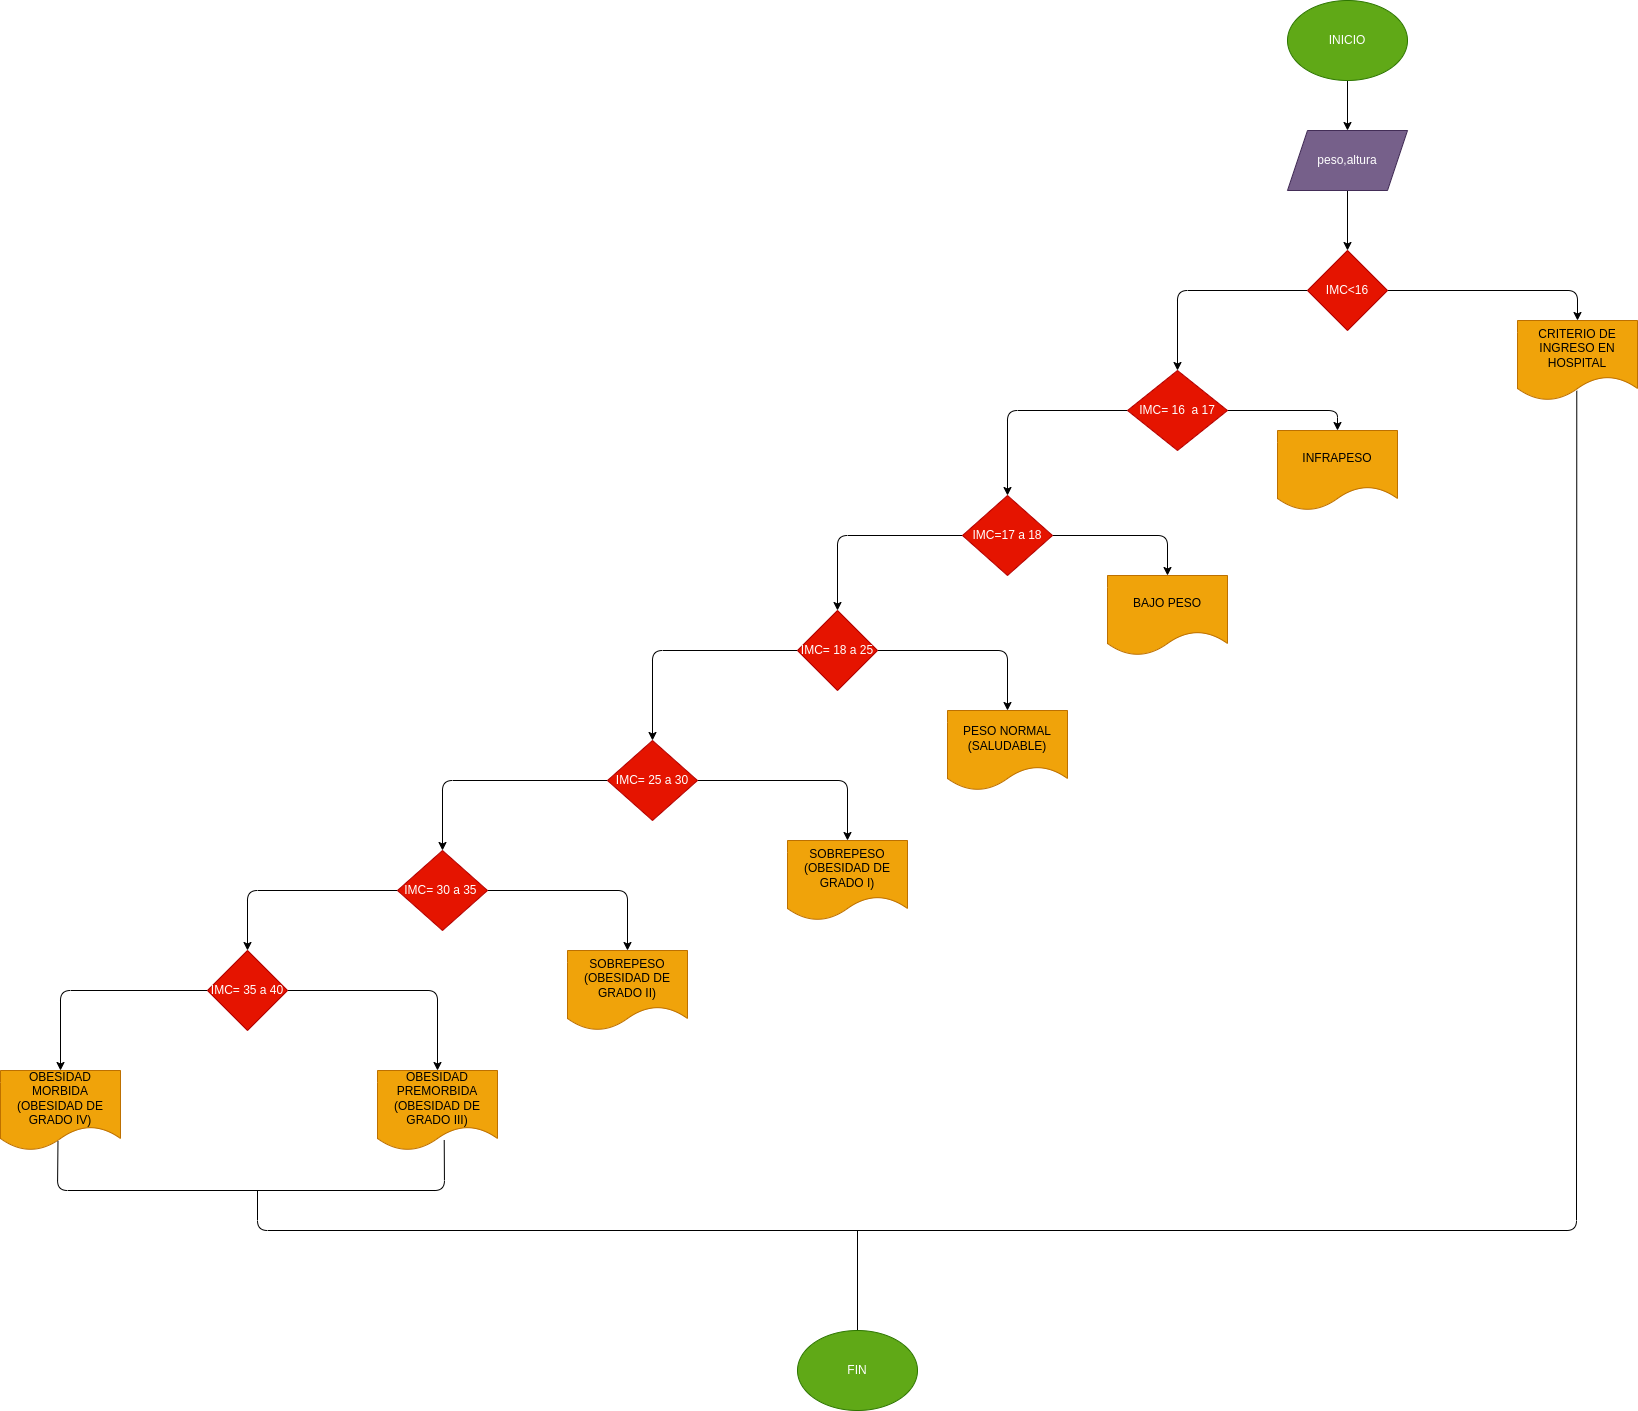

The diagram above was exported from draw.io. Its source (the exported page's mxGraphModel, read from the mxfile embedded in the PNG):
<mxGraphModel dx="2722" dy="764" grid="1" gridSize="10" guides="1" tooltips="1" connect="1" arrows="1" fold="1" page="1" pageScale="1" pageWidth="827" pageHeight="1169" math="0" shadow="0">
  <root>
    <mxCell id="0" />
    <mxCell id="1" parent="0" />
    <mxCell id="6" value="" style="edgeStyle=none;html=1;" edge="1" parent="1" source="2" target="5">
      <mxGeometry relative="1" as="geometry" />
    </mxCell>
    <mxCell id="2" value="INICIO" style="ellipse;whiteSpace=wrap;html=1;fillColor=#60a917;fontColor=#ffffff;strokeColor=#2D7600;" vertex="1" parent="1">
      <mxGeometry x="340" y="10" width="120" height="80" as="geometry" />
    </mxCell>
    <mxCell id="8" value="" style="edgeStyle=none;html=1;" edge="1" parent="1" source="5" target="7">
      <mxGeometry relative="1" as="geometry" />
    </mxCell>
    <mxCell id="5" value="peso,altura" style="shape=parallelogram;perimeter=parallelogramPerimeter;whiteSpace=wrap;html=1;fixedSize=1;fillColor=#76608a;fontColor=#ffffff;strokeColor=#432D57;" vertex="1" parent="1">
      <mxGeometry x="340" y="140" width="120" height="60" as="geometry" />
    </mxCell>
    <mxCell id="10" value="" style="edgeStyle=none;html=1;" edge="1" parent="1" source="7" target="9">
      <mxGeometry relative="1" as="geometry">
        <Array as="points">
          <mxPoint x="630" y="300" />
        </Array>
      </mxGeometry>
    </mxCell>
    <mxCell id="12" value="" style="edgeStyle=none;html=1;" edge="1" parent="1" source="7" target="11">
      <mxGeometry relative="1" as="geometry">
        <Array as="points">
          <mxPoint x="230" y="300" />
        </Array>
      </mxGeometry>
    </mxCell>
    <mxCell id="7" value="IMC&amp;lt;16" style="rhombus;whiteSpace=wrap;html=1;fillColor=#e51400;fontColor=#ffffff;strokeColor=#B20000;" vertex="1" parent="1">
      <mxGeometry x="360" y="260" width="80" height="80" as="geometry" />
    </mxCell>
    <mxCell id="9" value="CRITERIO DE INGRESO EN HOSPITAL" style="shape=document;whiteSpace=wrap;html=1;boundedLbl=1;fillColor=#f0a30a;fontColor=#000000;strokeColor=#BD7000;" vertex="1" parent="1">
      <mxGeometry x="570" y="330" width="120" height="80" as="geometry" />
    </mxCell>
    <mxCell id="14" value="" style="edgeStyle=none;html=1;" edge="1" parent="1" source="11" target="13">
      <mxGeometry relative="1" as="geometry">
        <Array as="points">
          <mxPoint x="390" y="420" />
        </Array>
      </mxGeometry>
    </mxCell>
    <mxCell id="16" value="" style="edgeStyle=none;html=1;" edge="1" parent="1" source="11" target="15">
      <mxGeometry relative="1" as="geometry">
        <Array as="points">
          <mxPoint x="60" y="420" />
        </Array>
      </mxGeometry>
    </mxCell>
    <mxCell id="11" value="IMC= 16&amp;nbsp; a 17" style="rhombus;whiteSpace=wrap;html=1;fillColor=#e51400;fontColor=#ffffff;strokeColor=#B20000;" vertex="1" parent="1">
      <mxGeometry x="180" y="380" width="100" height="80" as="geometry" />
    </mxCell>
    <mxCell id="13" value="INFRAPESO" style="shape=document;whiteSpace=wrap;html=1;boundedLbl=1;fillColor=#f0a30a;fontColor=#000000;strokeColor=#BD7000;" vertex="1" parent="1">
      <mxGeometry x="330" y="440" width="120" height="80" as="geometry" />
    </mxCell>
    <mxCell id="18" value="" style="edgeStyle=none;html=1;" edge="1" parent="1" source="15" target="17">
      <mxGeometry relative="1" as="geometry">
        <Array as="points">
          <mxPoint x="220" y="545" />
        </Array>
      </mxGeometry>
    </mxCell>
    <mxCell id="20" value="" style="edgeStyle=none;html=1;" edge="1" parent="1" source="15" target="19">
      <mxGeometry relative="1" as="geometry">
        <Array as="points">
          <mxPoint x="-110" y="545" />
        </Array>
      </mxGeometry>
    </mxCell>
    <mxCell id="15" value="IMC=17 a 18" style="rhombus;whiteSpace=wrap;html=1;fillColor=#e51400;fontColor=#ffffff;strokeColor=#B20000;" vertex="1" parent="1">
      <mxGeometry x="15" y="505" width="90" height="80" as="geometry" />
    </mxCell>
    <mxCell id="17" value="BAJO PESO" style="shape=document;whiteSpace=wrap;html=1;boundedLbl=1;fillColor=#f0a30a;fontColor=#000000;strokeColor=#BD7000;" vertex="1" parent="1">
      <mxGeometry x="160" y="585" width="120" height="80" as="geometry" />
    </mxCell>
    <mxCell id="22" value="" style="edgeStyle=none;html=1;" edge="1" parent="1" source="19" target="21">
      <mxGeometry relative="1" as="geometry">
        <Array as="points">
          <mxPoint x="60" y="660" />
        </Array>
      </mxGeometry>
    </mxCell>
    <mxCell id="24" value="" style="edgeStyle=none;html=1;" edge="1" parent="1" source="19" target="23">
      <mxGeometry relative="1" as="geometry">
        <Array as="points">
          <mxPoint x="-295" y="660" />
        </Array>
      </mxGeometry>
    </mxCell>
    <mxCell id="19" value="IMC= 18 a 25" style="rhombus;whiteSpace=wrap;html=1;fillColor=#e51400;fontColor=#ffffff;strokeColor=#B20000;" vertex="1" parent="1">
      <mxGeometry x="-150" y="620" width="80" height="80" as="geometry" />
    </mxCell>
    <mxCell id="21" value="PESO NORMAL (SALUDABLE)" style="shape=document;whiteSpace=wrap;html=1;boundedLbl=1;fillColor=#f0a30a;fontColor=#000000;strokeColor=#BD7000;" vertex="1" parent="1">
      <mxGeometry y="720" width="120" height="80" as="geometry" />
    </mxCell>
    <mxCell id="26" value="" style="edgeStyle=none;html=1;" edge="1" parent="1" source="23" target="25">
      <mxGeometry relative="1" as="geometry">
        <Array as="points">
          <mxPoint x="-100" y="790" />
        </Array>
      </mxGeometry>
    </mxCell>
    <mxCell id="28" value="" style="edgeStyle=none;html=1;" edge="1" parent="1" source="23" target="27">
      <mxGeometry relative="1" as="geometry">
        <Array as="points">
          <mxPoint x="-505" y="790" />
        </Array>
      </mxGeometry>
    </mxCell>
    <mxCell id="23" value="IMC= 25 a 30" style="rhombus;whiteSpace=wrap;html=1;fillColor=#e51400;fontColor=#ffffff;strokeColor=#B20000;" vertex="1" parent="1">
      <mxGeometry x="-340" y="750" width="90" height="80" as="geometry" />
    </mxCell>
    <mxCell id="25" value="SOBREPESO (OBESIDAD DE GRADO I)" style="shape=document;whiteSpace=wrap;html=1;boundedLbl=1;fillColor=#f0a30a;fontColor=#000000;strokeColor=#BD7000;" vertex="1" parent="1">
      <mxGeometry x="-160" y="850" width="120" height="80" as="geometry" />
    </mxCell>
    <mxCell id="30" value="" style="edgeStyle=none;html=1;" edge="1" parent="1" source="27" target="29">
      <mxGeometry relative="1" as="geometry">
        <Array as="points">
          <mxPoint x="-320" y="900" />
        </Array>
      </mxGeometry>
    </mxCell>
    <mxCell id="32" value="" style="edgeStyle=none;html=1;" edge="1" parent="1" source="27" target="31">
      <mxGeometry relative="1" as="geometry">
        <Array as="points">
          <mxPoint x="-700" y="900" />
        </Array>
      </mxGeometry>
    </mxCell>
    <mxCell id="27" value="IMC= 30 a 35&amp;nbsp;" style="rhombus;whiteSpace=wrap;html=1;fillColor=#e51400;fontColor=#ffffff;strokeColor=#B20000;" vertex="1" parent="1">
      <mxGeometry x="-550" y="860" width="90" height="80" as="geometry" />
    </mxCell>
    <mxCell id="29" value="SOBREPESO (OBESIDAD DE GRADO II)" style="shape=document;whiteSpace=wrap;html=1;boundedLbl=1;fillColor=#f0a30a;fontColor=#000000;strokeColor=#BD7000;" vertex="1" parent="1">
      <mxGeometry x="-380" y="960" width="120" height="80" as="geometry" />
    </mxCell>
    <mxCell id="36" value="" style="edgeStyle=none;html=1;" edge="1" parent="1" source="31" target="35">
      <mxGeometry relative="1" as="geometry">
        <Array as="points">
          <mxPoint x="-510" y="1000" />
        </Array>
      </mxGeometry>
    </mxCell>
    <mxCell id="40" value="" style="edgeStyle=none;html=1;" edge="1" parent="1" source="31" target="39">
      <mxGeometry relative="1" as="geometry">
        <Array as="points">
          <mxPoint x="-887" y="1000" />
        </Array>
      </mxGeometry>
    </mxCell>
    <mxCell id="31" value="IMC= 35 a 40" style="rhombus;whiteSpace=wrap;html=1;fillColor=#e51400;fontColor=#ffffff;strokeColor=#B20000;" vertex="1" parent="1">
      <mxGeometry x="-740" y="960" width="80" height="80" as="geometry" />
    </mxCell>
    <mxCell id="35" value="OBESIDAD PREMORBIDA (OBESIDAD DE GRADO III)" style="shape=document;whiteSpace=wrap;html=1;boundedLbl=1;fillColor=#f0a30a;fontColor=#000000;strokeColor=#BD7000;" vertex="1" parent="1">
      <mxGeometry x="-570" y="1080" width="120" height="80" as="geometry" />
    </mxCell>
    <mxCell id="39" value="OBESIDAD MORBIDA (OBESIDAD DE GRADO IV)" style="shape=document;whiteSpace=wrap;html=1;boundedLbl=1;fillColor=#f0a30a;fontColor=#000000;strokeColor=#BD7000;" vertex="1" parent="1">
      <mxGeometry x="-947" y="1080" width="120" height="80" as="geometry" />
    </mxCell>
    <mxCell id="41" value="" style="endArrow=none;html=1;exitX=0.479;exitY=0.884;exitDx=0;exitDy=0;exitPerimeter=0;entryX=0.556;entryY=0.869;entryDx=0;entryDy=0;entryPerimeter=0;" edge="1" parent="1" source="39" target="35">
      <mxGeometry width="50" height="50" relative="1" as="geometry">
        <mxPoint x="-740" y="1190" as="sourcePoint" />
        <mxPoint x="-690" y="1140" as="targetPoint" />
        <Array as="points">
          <mxPoint x="-890" y="1200" />
          <mxPoint x="-503" y="1200" />
        </Array>
      </mxGeometry>
    </mxCell>
    <mxCell id="42" value="" style="endArrow=none;html=1;exitX=0.494;exitY=0.879;exitDx=0;exitDy=0;exitPerimeter=0;" edge="1" parent="1" source="9">
      <mxGeometry width="50" height="50" relative="1" as="geometry">
        <mxPoint x="-760" y="1330" as="sourcePoint" />
        <mxPoint x="-690" y="1200" as="targetPoint" />
        <Array as="points">
          <mxPoint x="629" y="1240" />
          <mxPoint x="-690" y="1240" />
        </Array>
      </mxGeometry>
    </mxCell>
    <mxCell id="43" value="" style="endArrow=none;html=1;exitX=0.5;exitY=0;exitDx=0;exitDy=0;" edge="1" parent="1" source="44">
      <mxGeometry width="50" height="50" relative="1" as="geometry">
        <mxPoint x="-90" y="1350" as="sourcePoint" />
        <mxPoint x="-90" y="1240" as="targetPoint" />
      </mxGeometry>
    </mxCell>
    <mxCell id="44" value="FIN" style="ellipse;whiteSpace=wrap;html=1;fillColor=#60a917;fontColor=#ffffff;strokeColor=#2D7600;" vertex="1" parent="1">
      <mxGeometry x="-150" y="1340" width="120" height="80" as="geometry" />
    </mxCell>
  </root>
</mxGraphModel>